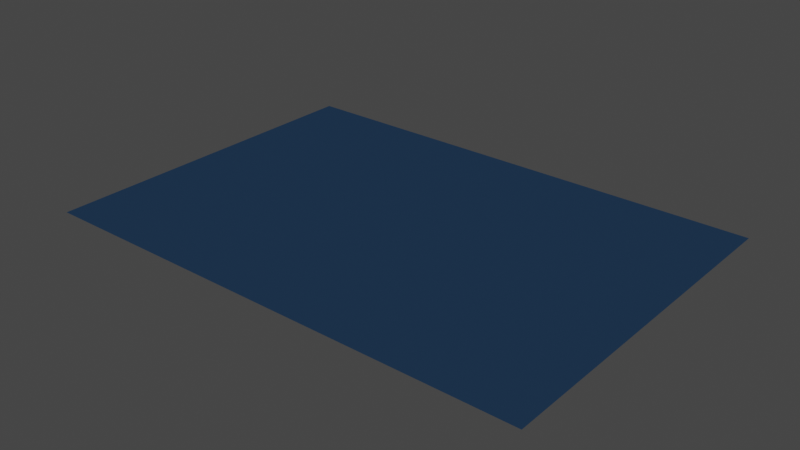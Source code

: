 # Source: rug.blend  (saved by Blender 2.93.20; exported with 4.5.12 LTS)
import bpy
from mathutils import Matrix  # noqa: F401  (used for matrix-valued properties, if any)

bpy.ops.wm.read_factory_settings(use_empty=True)
scene = bpy.context.scene
scene.name = 'Scene'

# ---- collections
col_rug_blu = bpy.data.collections.new('rug_blu'); scene.collection.children.link(col_rug_blu)

# ---- materials (node trees are filled in below, after node groups)
mat_fabric_a = bpy.data.materials.new('fabric_a')
mat_fabric_a.use_transparent_shadow = False
mat_fabric_a.diffuse_color = (0.07799, 0.1447, 0.2019, 1.0)

# ---- material node trees
mat_fabric_a.use_nodes = True; mat_fabric_a.node_tree.nodes.clear()
_N = mat_fabric_a.node_tree.nodes; _L = mat_fabric_a.node_tree.links
n0 = _N.new('ShaderNodeOutputMaterial'); n0.name = 'Material Output'; n0.location = (850, 500)
n1 = _N.new('ShaderNodeBsdfPrincipled'); n1.name = 'Extreme PBR BSDF'; n1.location = (0, 200)
n1.label = 'Extreme PBR BSDF'
n1.distribution = 'GGX'
n1.subsurface_method = 'BURLEY'
n1.inputs[0].default_value = (0.01576, 0.04015, 0.08288, 1.0)
n1.inputs[2].default_value = 0.9
n1.inputs[3].default_value = 1.45
n1.inputs[13].default_value = 0.02
n1.inputs[27].default_value = (0.0, 0.0, 0.0, 1.0)
n1.inputs[28].default_value = 1.0
n2 = _N.new('ShaderNodeMixShader'); n2.name = 'Transpartent XTM'; n2.location = (500, 400)
n2.label = 'Transpartent XTM'
n2.inputs[0].default_value = 0.0
n3 = _N.new('ShaderNodeBsdfTransparent'); n3.name = 'Transparent BSDF'; n3.location = (300, 300)
_L.new(n2.outputs[0], n0.inputs[0])
_L.new(n1.outputs[0], n2.inputs[1])
_L.new(n3.outputs[0], n2.inputs[2])
n0.is_active_output = True

# ---- world
world_world = bpy.data.worlds.new('World'); scene.world = world_world
world_world.use_nodes = True; world_world.node_tree.nodes.clear()
_N = world_world.node_tree.nodes; _L = world_world.node_tree.links
n0 = _N.new('ShaderNodeOutputWorld'); n0.name = 'World Output'; n0.location = (300, 300)
n1 = _N.new('ShaderNodeBackground'); n1.name = 'Background'; n1.location = (10, 300)
n1.inputs[0].default_value = (0.05088, 0.05088, 0.05088, 1.0)
_L.new(n1.outputs[0], n0.inputs[0])
n0.is_active_output = True
world_world.color = (0.05088, 0.05088, 0.05088)
world_world.use_sun_shadow = False
world_world.sun_shadow_jitter_overblur = 0.0

# ---- meshes
me_plane_207 = bpy.data.meshes.new('Plane.207')
me_plane_207.from_pydata([(-0.5706, -1.0, 0.0), (0.5706, -1.0, 0.0), (-0.5706, 1.0, 0.0), (0.5706, 1.0, 0.0)], [], [(0, 1, 3, 2)])
_uv = me_plane_207.uv_layers.new(name='UVMap')
_uv.uv.foreach_set('vector', [0.0, 0.0, 1.0, 0.0, 1.0, 1.0, 0.0, 1.0])
me_plane_207.materials.append(mat_fabric_a)
me_plane_207.use_remesh_fix_poles = True
me_plane_207.use_remesh_preserve_attributes = False
me_plane_207.use_mirror_vertex_groups = False
me_plane_207.update()

# ---- objects
ob_rug_blue = bpy.data.objects.new('rug_blue', me_plane_207)

# ---- transforms, parenting, visibility, modifiers, constraints
ob_rug_blue.location = (0.01705, 0.01805, 0.0007116)
ob_rug_blue.scale = (0.75, 0.3, 1.0)
ob_rug_blue.lineart.crease_threshold = 0.0

# ---- collection membership
col_rug_blu.objects.link(ob_rug_blue)

# ---- scene / render settings (as saved in the file)
scene.frame_start = 1; scene.frame_end = 250; scene.frame_set(1)
scene.render.engine = 'BLENDER_EEVEE_NEXT'
scene.cycles.use_denoising = False
scene.cycles.samples = 128
scene.cycles.sampling_pattern = 'TABULATED_SOBOL'
scene.cycles.use_adaptive_sampling = False
scene.cycles.use_light_tree = False
scene.view_settings.view_transform = 'Filmic'
bpy.context.view_layer.update()

# ---- added for rendering (the .blend has no active camera and no usable light): camera, sun
cam_auto = bpy.data.cameras.new('AutoCamera')
cam_auto.lens = 50.0
cam_auto.sensor_width = 36.0
cam_auto.clip_end = 1000.0
ob_auto_camera = bpy.data.objects.new('AutoCamera', cam_auto)
scene.collection.objects.link(ob_auto_camera)
ob_auto_camera.location = (0.984178, -1.1425, 0.774413)
ob_auto_camera.rotation_euler = (1.09748, -7.21219e-08, 0.694738)
scene.camera = ob_auto_camera
light_auto_sun = bpy.data.lights.new('AutoSun', 'SUN')
light_auto_sun.energy = 3.0
light_auto_sun.angle = 0.0523599
ob_auto_sun = bpy.data.objects.new('AutoSun', light_auto_sun)
scene.collection.objects.link(ob_auto_sun)
ob_auto_sun.rotation_euler = (0.872665, 0.174533, 0.523599)
bpy.context.view_layer.update()
